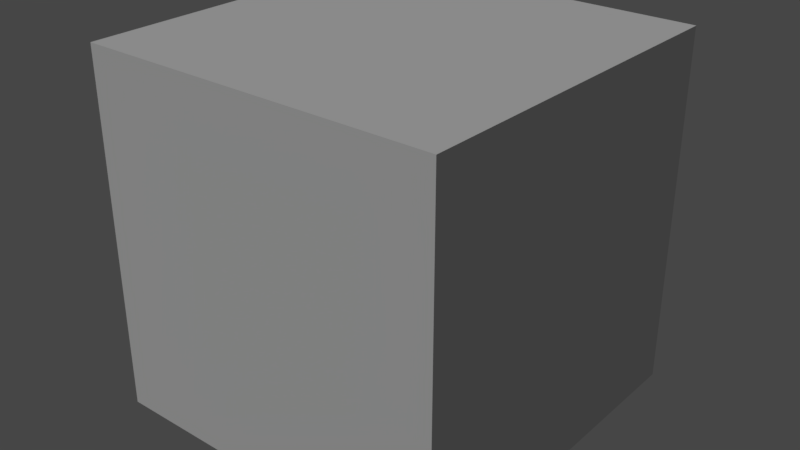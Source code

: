 # Source: Slime.blend  (saved by Blender 2.79.0; exported with 4.5.12 LTS)
import bpy
from mathutils import Matrix  # noqa: F401  (used for matrix-valued properties, if any)

bpy.ops.wm.read_factory_settings(use_empty=True)
scene = bpy.context.scene
scene.name = 'Scene'

# ---- collections
col_collection_1 = bpy.data.collections.new('Collection 1'); scene.collection.children.link(col_collection_1)

# ---- world
world_world = bpy.data.worlds.new('World'); scene.world = world_world
world_world.use_nodes = True; world_world.node_tree.nodes.clear()
_N = world_world.node_tree.nodes; _L = world_world.node_tree.links
n0 = _N.new('ShaderNodeOutputWorld'); n0.name = 'World Output'; n0.location = (300, 300)
n1 = _N.new('ShaderNodeBackground'); n1.name = 'Background'; n1.location = (10, 300)
n1.inputs[0].default_value = (0.05088, 0.05088, 0.05088, 1.0)
_L.new(n1.outputs[0], n0.inputs[0])
n0.is_active_output = True
world_world.color = (0.05088, 0.05088, 0.05088)
world_world.use_sun_shadow = False
world_world.sun_shadow_jitter_overblur = 0.0
world_world.cycles.sampling_method = 'MANUAL'

# ---- lights
light_sun = bpy.data.lights.new('Sun', 'SUN')
light_sun.transmission_factor = 0.0
light_sun.angle = 0.1993
light_sun.energy = 1.0
light_sun.shadow_buffer_clip_start = 0.5
light_sun.shadow_soft_size = 0.1
light_sun.shadow_cascade_max_distance = 1000.0

# ---- meshes
me_cube_001 = bpy.data.meshes.new('Cube.001')
me_cube_001.from_pydata([(-1.0, -1.0, -1.0), (-1.0, -1.0, 1.0), (-1.0, 1.0, -1.0), (-1.0, 1.0, 1.0), (1.0, -1.0, -1.0), (1.0, -1.0, 1.0), (1.0, 1.0, -1.0), (1.0, 1.0, 1.0)], [], [(0, 1, 3, 2), (2, 3, 7, 6), (6, 7, 5, 4), (4, 5, 1, 0), (2, 6, 4, 0), (7, 3, 1, 5)])
me_cube_001.use_remesh_preserve_volume = False
me_cube_001.use_remesh_preserve_attributes = False
me_cube_001.use_mirror_vertex_groups = False
me_cube_001.update()

# ---- objects
ob_sun = bpy.data.objects.new('Sun', light_sun)
ob_cube = bpy.data.objects.new('Cube', me_cube_001)

# ---- transforms, parenting, visibility, modifiers, constraints
ob_sun.location = (-2.747, -3.0, 3.648)
ob_sun.rotation_euler = (0.7066, -0.3809, -0.3073)
ob_sun.lineart.crease_threshold = 0.0
ob_cube.location = (0.0, 0.0, 0.0)
ob_cube.lineart.crease_threshold = 0.0

# ---- collection membership
col_collection_1.objects.link(ob_sun)
col_collection_1.objects.link(ob_cube)

# ---- scene / render settings (as saved in the file)
scene.frame_start = 1; scene.frame_end = 250; scene.frame_set(2)
scene.render.engine = 'CYCLES'
scene.render.dither_intensity = 0.0
scene.cycles.use_denoising = False
scene.cycles.samples = 576
scene.cycles.sampling_pattern = 'TABULATED_SOBOL'
scene.cycles.use_adaptive_sampling = False
scene.cycles.use_light_tree = False
scene.cycles.blur_glossy = 0.0
scene.cycles.sample_clamp_indirect = 0.0
scene.view_settings.view_transform = 'Filmic'
bpy.context.view_layer.update()

# ---- added for rendering (the .blend has no active camera): camera
cam_auto = bpy.data.cameras.new('AutoCamera')
cam_auto.lens = 50.0
cam_auto.sensor_width = 36.0
cam_auto.clip_end = 1000.0
ob_auto_camera = bpy.data.objects.new('AutoCamera', cam_auto)
scene.collection.objects.link(ob_auto_camera)
ob_auto_camera.location = (3.20507, -3.84609, 2.56406)
ob_auto_camera.rotation_euler = (1.09748, -7.21219e-08, 0.694738)
scene.camera = ob_auto_camera
bpy.context.view_layer.update()
